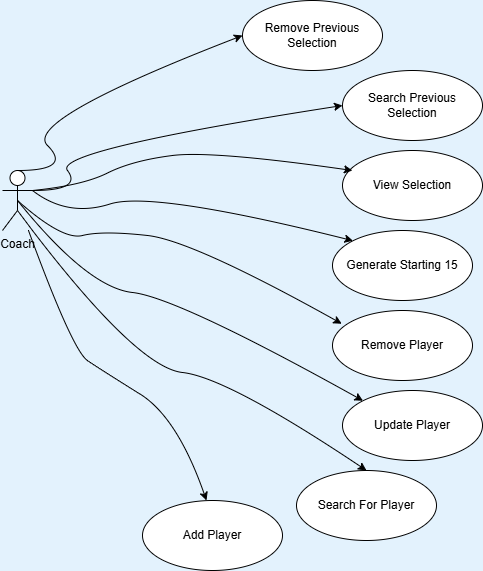

The diagram above was exported from draw.io. Its source (the exported page's mxGraphModel, read from the mxfile embedded in the PNG):
<mxGraphModel dx="1076" dy="1763" grid="1" gridSize="10" guides="1" tooltips="1" connect="1" arrows="1" fold="1" page="1" pageScale="1" pageWidth="827" pageHeight="1169" background="#E3F2FD" math="0" shadow="0">
  <root>
    <mxCell id="0" />
    <mxCell id="1" parent="0" />
    <mxCell id="-8ey_zT6tOomlcHF8-HO-1" parent="1" style="shape=umlActor;verticalLabelPosition=bottom;verticalAlign=top;html=1;outlineConnect=0;" value="Coach" vertex="1">
      <mxGeometry height="60" width="30" x="50" y="160" as="geometry" />
    </mxCell>
    <mxCell id="-8ey_zT6tOomlcHF8-HO-4" parent="1" style="ellipse;whiteSpace=wrap;html=1;" value="Remove Previous Selection" vertex="1">
      <mxGeometry height="70" width="140" x="290" y="-10" as="geometry" />
    </mxCell>
    <mxCell id="-8ey_zT6tOomlcHF8-HO-5" parent="1" style="ellipse;whiteSpace=wrap;html=1;" value="Add Player" vertex="1">
      <mxGeometry height="70" width="140" x="190" y="490" as="geometry" />
    </mxCell>
    <mxCell id="-8ey_zT6tOomlcHF8-HO-6" parent="1" style="ellipse;whiteSpace=wrap;html=1;" value="Search For Player" vertex="1">
      <mxGeometry height="70" width="140" x="344" y="460" as="geometry" />
    </mxCell>
    <mxCell id="-8ey_zT6tOomlcHF8-HO-7" parent="1" style="ellipse;whiteSpace=wrap;html=1;" value="Update Player" vertex="1">
      <mxGeometry height="70" width="140" x="390" y="380" as="geometry" />
    </mxCell>
    <mxCell id="-8ey_zT6tOomlcHF8-HO-8" parent="1" style="ellipse;whiteSpace=wrap;html=1;" value="Remove Player" vertex="1">
      <mxGeometry height="70" width="140" x="380" y="300" as="geometry" />
    </mxCell>
    <mxCell id="-8ey_zT6tOomlcHF8-HO-9" parent="1" style="ellipse;whiteSpace=wrap;html=1;" value="Generate Starting 15" vertex="1">
      <mxGeometry height="70" width="140" x="380" y="220" as="geometry" />
    </mxCell>
    <mxCell id="-8ey_zT6tOomlcHF8-HO-10" parent="1" style="ellipse;whiteSpace=wrap;html=1;" value="View Selection" vertex="1">
      <mxGeometry height="70" width="140" x="390" y="140" as="geometry" />
    </mxCell>
    <mxCell id="-8ey_zT6tOomlcHF8-HO-11" parent="1" style="ellipse;whiteSpace=wrap;html=1;" value="Search Previous Selection" vertex="1">
      <mxGeometry height="70" width="140" x="390" y="60" as="geometry" />
    </mxCell>
    <mxCell id="-8ey_zT6tOomlcHF8-HO-30" edge="1" parent="1" source="-8ey_zT6tOomlcHF8-HO-1" style="curved=1;endArrow=classic;html=1;rounded=0;entryX=0;entryY=0.5;entryDx=0;entryDy=0;exitX=0.5;exitY=0;exitDx=0;exitDy=0;exitPerimeter=0;" target="-8ey_zT6tOomlcHF8-HO-4" value="">
      <mxGeometry height="50" relative="1" width="50" as="geometry">
        <Array as="points">
          <mxPoint x="120" y="160" />
          <mxPoint x="70" y="110" />
        </Array>
        <mxPoint x="70" y="140" as="sourcePoint" />
        <mxPoint x="110" y="70" as="targetPoint" />
      </mxGeometry>
    </mxCell>
    <mxCell id="-8ey_zT6tOomlcHF8-HO-32" edge="1" parent="1" style="curved=1;endArrow=classic;html=1;rounded=0;entryX=0;entryY=0.5;entryDx=0;entryDy=0;" target="-8ey_zT6tOomlcHF8-HO-11" value="">
      <mxGeometry height="50" relative="1" width="50" as="geometry">
        <Array as="points">
          <mxPoint x="130" y="180" />
          <mxPoint x="100" y="140" />
        </Array>
        <mxPoint x="80" y="180" as="sourcePoint" />
        <mxPoint x="130" y="130" as="targetPoint" />
      </mxGeometry>
    </mxCell>
    <mxCell id="-8ey_zT6tOomlcHF8-HO-36" edge="1" parent="1" source="-8ey_zT6tOomlcHF8-HO-1" style="curved=1;endArrow=classic;html=1;rounded=0;entryX=0.066;entryY=0.189;entryDx=0;entryDy=0;entryPerimeter=0;exitX=0.5;exitY=0.5;exitDx=0;exitDy=0;exitPerimeter=0;" target="-8ey_zT6tOomlcHF8-HO-8" value="">
      <mxGeometry height="50" relative="1" width="50" as="geometry">
        <Array as="points">
          <mxPoint x="110" y="230" />
          <mxPoint x="150" y="220" />
          <mxPoint x="240" y="230" />
        </Array>
        <mxPoint x="80" y="259.99538461538464" as="sourcePoint" />
        <mxPoint x="277.31963137051844" y="377.33233872460175" as="targetPoint" />
      </mxGeometry>
    </mxCell>
    <mxCell id="-8ey_zT6tOomlcHF8-HO-37" edge="1" parent="1" source="-8ey_zT6tOomlcHF8-HO-1" style="curved=1;endArrow=classic;html=1;rounded=0;entryX=0;entryY=0;entryDx=0;entryDy=0;exitX=1;exitY=0.3333333333333333;exitDx=0;exitDy=0;exitPerimeter=0;" target="-8ey_zT6tOomlcHF8-HO-9" value="">
      <mxGeometry height="50" relative="1" width="50" as="geometry">
        <Array as="points">
          <mxPoint x="115" y="207" />
          <mxPoint x="200" y="180" />
        </Array>
        <mxPoint x="70" y="167" as="sourcePoint" />
        <mxPoint x="274" y="290" as="targetPoint" />
      </mxGeometry>
    </mxCell>
    <mxCell id="-8ey_zT6tOomlcHF8-HO-39" edge="1" parent="1" source="-8ey_zT6tOomlcHF8-HO-1" style="curved=1;endArrow=classic;html=1;rounded=0;entryX=0;entryY=0;entryDx=0;entryDy=0;exitX=0.5;exitY=0.5;exitDx=0;exitDy=0;exitPerimeter=0;" target="-8ey_zT6tOomlcHF8-HO-7" value="">
      <mxGeometry height="50" relative="1" width="50" as="geometry">
        <Array as="points">
          <mxPoint x="135" y="277" />
          <mxPoint x="225" y="287" />
        </Array>
        <mxPoint x="50" y="247" as="sourcePoint" />
        <mxPoint x="254" y="370" as="targetPoint" />
      </mxGeometry>
    </mxCell>
    <mxCell id="-8ey_zT6tOomlcHF8-HO-40" edge="1" parent="1" source="-8ey_zT6tOomlcHF8-HO-1" style="curved=1;endArrow=classic;html=1;rounded=0;entryX=0.5;entryY=0;entryDx=0;entryDy=0;exitX=1;exitY=1;exitDx=0;exitDy=0;exitPerimeter=0;" target="-8ey_zT6tOomlcHF8-HO-6" value="">
      <mxGeometry height="50" relative="1" width="50" as="geometry">
        <Array as="points">
          <mxPoint x="185" y="357" />
          <mxPoint x="275" y="367" />
        </Array>
        <mxPoint x="100" y="327" as="sourcePoint" />
        <mxPoint x="304" y="450" as="targetPoint" />
      </mxGeometry>
    </mxCell>
    <mxCell id="-8ey_zT6tOomlcHF8-HO-42" edge="1" parent="1" source="-8ey_zT6tOomlcHF8-HO-1" style="curved=1;endArrow=classic;html=1;rounded=0;entryX=0.066;entryY=0.189;entryDx=0;entryDy=0;entryPerimeter=0;" value="">
      <mxGeometry height="50" relative="1" width="50" as="geometry">
        <Array as="points">
          <mxPoint x="120" y="340" />
          <mxPoint x="150" y="360" />
          <mxPoint x="225" y="407" />
        </Array>
        <mxPoint x="90" y="280" as="sourcePoint" />
        <mxPoint x="254" y="490" as="targetPoint" />
      </mxGeometry>
    </mxCell>
    <mxCell id="-8ey_zT6tOomlcHF8-HO-43" edge="1" parent="1" source="-8ey_zT6tOomlcHF8-HO-1" style="curved=1;endArrow=classic;html=1;rounded=0;entryX=0.071;entryY=0.286;entryDx=0;entryDy=0;entryPerimeter=0;exitX=1;exitY=0.3333333333333333;exitDx=0;exitDy=0;exitPerimeter=0;" target="-8ey_zT6tOomlcHF8-HO-10" value="">
      <mxGeometry height="50" relative="1" width="50" as="geometry">
        <Array as="points">
          <mxPoint x="130" y="175" />
          <mxPoint x="180" y="150" />
          <mxPoint x="260" y="140" />
        </Array>
        <mxPoint x="56" y="40" as="sourcePoint" />
        <mxPoint x="380" y="163" as="targetPoint" />
      </mxGeometry>
    </mxCell>
  </root>
</mxGraphModel>